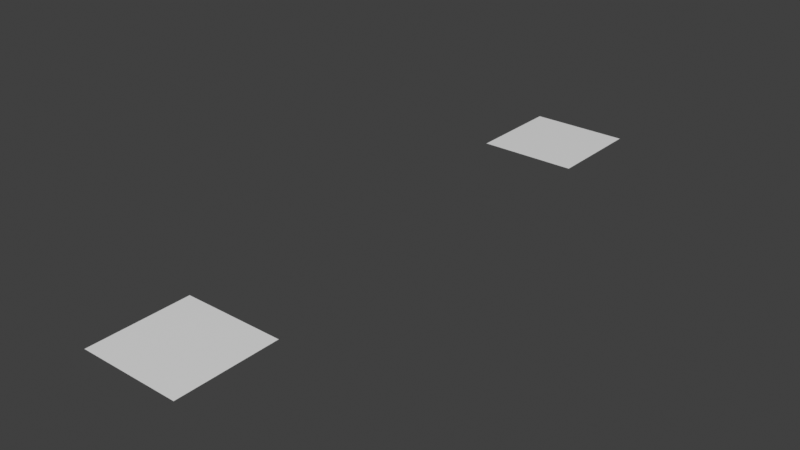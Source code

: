 # Source: ngons.blend  (saved by Blender 4.0.13; exported with 4.5.12 LTS)
import bpy
from mathutils import Matrix  # noqa: F401  (used for matrix-valued properties, if any)

bpy.ops.wm.read_factory_settings(use_empty=True)
scene = bpy.context.scene
scene.name = 'Scene'

# ---- collections
col_collection = bpy.data.collections.new('Collection'); scene.collection.children.link(col_collection)

# ---- materials (node trees are filled in below, after node groups)
mat_material = bpy.data.materials.new('Material')
mat_material.alpha_threshold = 0.0
mat_material.use_transparent_shadow = False
mat_material.roughness = 0.5
mat_material.line_color = (0.0, 0.0, 0.0, 1.0)

# ---- node groups
ng_geometry_nodes = bpy.data.node_groups.new('Geometry Nodes', 'GeometryNodeTree')
_s = ng_geometry_nodes.interface.new_socket(name='Geometry', in_out='OUTPUT', socket_type='NodeSocketGeometry')
_s = ng_geometry_nodes.interface.new_socket(name='Geometry', in_out='INPUT', socket_type='NodeSocketGeometry')
ng_geometry_nodes.is_modifier = True
_N = ng_geometry_nodes.nodes; _L = ng_geometry_nodes.links
n0 = _N.new('NodeGroupOutput'); n0.name = 'Group Output'; n0.location = (40, 40)
n1 = _N.new('NodeGroupInput'); n1.name = 'Group Input'; n1.location = (-400, 80)
n2 = _N.new('GeometryNodeSplitEdges'); n2.name = 'Split Edges'; n2.location = (-160, 40)
n3 = _N.new('GeometryNodeInputNamedAttribute'); n3.name = 'Named Attribute'; n3.location = (-398, -24)
n3.data_type = 'BOOLEAN'
n3.inputs[0].default_value = 'sharp_edge'
_L.new(n2.outputs[0], n0.inputs[0])
_L.new(n1.outputs[0], n2.inputs[0])
_L.new(n3.outputs[0], n2.inputs[1])
n0.is_active_output = True

# ---- material node trees
mat_material.use_nodes = True; mat_material.node_tree.nodes.clear()
_N = mat_material.node_tree.nodes; _L = mat_material.node_tree.links
n0 = _N.new('ShaderNodeOutputMaterial'); n0.name = 'Material Output'; n0.location = (300, 300)
n1 = _N.new('ShaderNodeBsdfPrincipled'); n1.name = 'Principled BSDF'; n1.location = (10, 300)
n1.distribution = 'GGX'
n1.subsurface_method = 'RANDOM_WALK_SKIN'
n1.inputs[3].default_value = 1.45
n1.inputs[27].default_value = (0.0, 0.0, 0.0, 1.0)
n1.inputs[28].default_value = 1.0
_L.new(n1.outputs[0], n0.inputs[0])
n0.is_active_output = True

# ---- world
world_world = bpy.data.worlds.new('World'); scene.world = world_world
world_world.use_nodes = True; world_world.node_tree.nodes.clear()
_N = world_world.node_tree.nodes; _L = world_world.node_tree.links
n0 = _N.new('ShaderNodeOutputWorld'); n0.name = 'World Output'; n0.location = (300, 300)
n1 = _N.new('ShaderNodeBackground'); n1.name = 'Background'; n1.location = (10, 300)
n1.inputs[0].default_value = (0.05088, 0.05088, 0.05088, 1.0)
_L.new(n1.outputs[0], n0.inputs[0])
n0.is_active_output = True
world_world.color = (0.05088, 0.05088, 0.05088)
world_world.use_sun_shadow = False
world_world.sun_shadow_jitter_overblur = 0.0

# ---- meshes
me_cube = bpy.data.meshes.new('Cube')
me_cube.from_pydata([(0.4723, -0.4857, 0.01352), (-0.5277, -0.4857, 0.01352), (-0.5277, 0.5143, 0.01352), (0.7223, 1.014, 0.01352), (-1.028, -0.4857, 0.01352), (0.4723, -0.9857, 0.01352), (0.9723, 0.5143, 0.01352), (-0.5277, 1.014, 0.01352), (0.4723, 1.014, 0.01352), (0.9723, -0.4857, 0.01352), (-0.5277, -0.9857, 0.01352), (-1.028, 0.5143, 0.01352), (-0.0277, 0.5143, 0.01352), (-0.0277, -0.4857, 0.01352), (-0.5277, 0.01426, 0.01352), (0.4723, 0.01426, 0.01352), (-0.0277, 0.01426, 0.01352), (-1.028, 0.01426, 0.01352), (-0.0277, -0.9857, 0.01352), (0.9723, 0.01426, 0.01352), (-0.0277, 1.014, 0.01352), (0.9723, 1.014, 0.01352), (-1.028, 1.014, 0.01352), (0.9723, -0.9857, 0.01352), (-1.028, -0.9857, 0.01352), (0.2223, 1.014, 0.01352), (0.3473, 1.014, 0.01352), (0.8473, 1.014, 0.01352), (0.5973, 1.014, 0.01352), (0.0973, 1.014, 0.01352), (0.2848, 1.014, 0.01352), (0.7848, 1.014, 0.01352), (0.4098, 1.014, 0.01352), (0.5348, 1.014, 0.01352), (0.1598, 1.014, 0.01352), (0.6598, 1.014, 0.01352), (0.0348, 1.014, 0.01352), (0.9098, 1.014, 0.01352), (0.191, 1.014, 0.01352), (0.2535, 1.014, 0.01352), (0.566, 1.014, 0.01352), (0.441, 1.014, 0.01352), (0.816, 1.014, 0.01352), (0.7535, 1.014, 0.01352), (0.316, 1.014, 0.01352), (0.3785, 1.014, 0.01352), (0.5035, 1.014, 0.01352), (0.1285, 1.014, 0.01352), (0.6285, 1.014, 0.01352), (0.003547, 1.014, 0.01352), (0.8785, 1.014, 0.01352), (0.691, 1.014, 0.01352), (0.06605, 1.014, 0.01352), (0.941, 1.014, 0.01352), (0.1754, 1.014, 0.01352), (0.2379, 1.014, 0.01352), (0.5504, 1.014, 0.01352), (0.4254, 1.014, 0.01352), (0.8004, 1.014, 0.01352), (0.7379, 1.014, 0.01352), (0.3004, 1.014, 0.01352), (0.3629, 1.014, 0.01352), (0.4879, 1.014, 0.01352), (0.1129, 1.014, 0.01352), (0.6129, 1.014, 0.01352), (-0.01208, 1.014, 0.01352), (0.8629, 1.014, 0.01352), (0.6754, 1.014, 0.01352), (0.05042, 1.014, 0.01352), (0.9254, 1.014, 0.01352), (0.2067, 1.014, 0.01352), (0.2692, 1.014, 0.01352), (0.5817, 1.014, 0.01352), (0.4567, 1.014, 0.01352), (0.8317, 1.014, 0.01352), (0.7692, 1.014, 0.01352), (0.3317, 1.014, 0.01352), (0.3942, 1.014, 0.01352), (0.5192, 1.014, 0.01352), (0.1442, 1.014, 0.01352), (0.6442, 1.014, 0.01352), (0.01917, 1.014, 0.01352), (0.8942, 1.014, 0.01352), (0.7067, 1.014, 0.01352), (0.08167, 1.014, 0.01352), (0.9567, 1.014, 0.01352), (-0.2777, -0.2357, 0.01352), (-0.2777, 0.01426, 0.01352), (-0.4027, 0.01426, 0.01352), (-0.0277, -0.2357, 0.01352), (-0.4027, -0.1107, 0.01352), (-0.1527, 0.01426, 0.01352), (-0.2777, -0.1107, 0.01352), (-0.0902, -0.4232, 0.01352), (-0.4652, 0.01426, 0.01352), (-0.0277, -0.1107, 0.01352), (-0.3402, -0.1732, 0.01352), (-0.2152, 0.01426, 0.01352), (-0.2777, -0.1732, 0.01352), (-0.2152, -0.2982, 0.01352), (-0.3402, 0.01426, 0.01352), (-0.0277, -0.3607, 0.01352), (-0.4652, -0.04824, 0.01352), (-0.0902, 0.01426, 0.01352), (-0.2777, -0.04824, 0.01352), (-0.2152, -0.142, 0.01352), (-0.1527, -0.07949, 0.01352), (-0.4027, -0.04824, 0.01352), (-0.3402, -0.1107, 0.01352), (-0.3402, -0.04824, 0.01352), (-0.0902, -0.09511, 0.01352), (-0.0902, -0.3139, 0.01352), (-0.2152, -0.2201, 0.01352), (-0.2152, -0.06386, 0.01352)], [], [(12, 20, 7), (86, 98, 96), (9, 19, 15), (15, 19, 6, 21, 85, 53, 69, 37, 82, 50, 66, 27, 74, 42, 58, 31, 75, 43, 59, 3, 83, 51, 67, 35, 80, 48, 64, 28, 72, 40, 56, 33, 78, 46, 62, 8, 73, 41, 57, 32, 77, 45, 61, 26, 76, 44, 60, 30, 71, 39, 55, 25, 70, 38, 54, 34, 79, 47, 63, 29, 84, 52, 68, 36, 81, 49, 65, 20, 12, 16), (2, 7, 11), (14, 2, 11), (16, 12, 2), (1, 14, 17), (4, 10, 17), (13, 93, 99, 86, 96, 90, 102, 14, 1, 10, 18), (0, 13, 23), (23, 9, 0), (10, 1, 17), (5, 13, 18), (10, 4, 24), (16, 2, 14, 94, 88, 100, 87, 97, 91, 103), (14, 11, 17), (13, 5, 23), (7, 22, 11), (9, 15, 0), (12, 7, 2), (16, 95, 89, 101, 13, 0, 15), (113, 97, 87, 104), (112, 105, 92, 98), (101, 89, 105, 112, 111), (110, 103, 91, 106), (90, 107, 102), (90, 108, 107), (92, 104, 109), (109, 100, 88), (109, 104, 100), (104, 87, 100), (107, 109, 88), (107, 108, 109), (108, 92, 109), (102, 94, 14), (102, 107, 94), (107, 88, 94), (106, 113, 105, 89, 95, 110), (111, 112, 99, 93), (95, 16, 103, 110), (13, 101, 111, 93), (99, 112, 98, 86), (105, 113, 104, 92), (106, 91, 97, 113), (96, 108, 90), (96, 98, 108), (98, 92, 108)])
_k = set([(0, 9), (0, 13), (2, 7), (2, 16), (13, 101), (16, 95), (89, 95), (89, 101)])
me_cube.attributes.new('sharp_edge', 'BOOLEAN', 'EDGE').data.foreach_set('value', [ (min(e.vertices), max(e.vertices)) in _k for e in me_cube.edges])
_uv = me_cube.uv_layers.new(name='UVMap')
_uv.uv.foreach_set('vector', [0.5, 0.75, 0.5, 1.0, 0.25, 1.0, 0.375, 0.375, 0.375, 0.4062, 0.3438, 0.4062, 1.0, 0.25, 1.0, 0.5, 0.75, 0.5, 0.75, 0.5, 1.0, 0.5, 1.0, 0.75, 1.0, 1.0, 0.9922, 1.0, 0.9844, 1.0, 0.9766, 1.0, 0.9688, 1.0, 0.9609, 1.0, 0.9531, 1.0, 0.9453, 1.0, 0.9375, 1.0, 0.9297, 1.0, 0.9219, 1.0, 0.9141, 1.0, 0.9062, 1.0, 0.8984, 1.0, 0.8906, 1.0, 0.8828, 1.0, 0.875, 1.0, 0.8672, 1.0, 0.8594, 1.0, 0.8516, 1.0, 0.8438, 1.0, 0.8359, 1.0, 0.8281, 1.0, 0.8203, 1.0, 0.8125, 1.0, 0.8047, 1.0, 0.7969, 1.0, 0.7891, 1.0, 0.7812, 1.0, 0.7734, 1.0, 0.7656, 1.0, 0.7578, 1.0, 0.75, 1.0, 0.7422, 1.0, 0.7344, 1.0, 0.7266, 1.0, 0.7188, 1.0, 0.7109, 1.0, 0.7031, 1.0, 0.6953, 1.0, 0.6875, 1.0, 0.6797, 1.0, 0.6719, 1.0, 0.6641, 1.0, 0.6562, 1.0, 0.6484, 1.0, 0.6406, 1.0, 0.6328, 1.0, 0.625, 1.0, 0.6172, 1.0, 0.6094, 1.0, 0.6016, 1.0, 0.5938, 1.0, 0.5859, 1.0, 0.5781, 1.0, 0.5703, 1.0, 0.5625, 1.0, 0.5547, 1.0, 0.5469, 1.0, 0.5391, 1.0, 0.5312, 1.0, 0.5234, 1.0, 0.5156, 1.0, 0.5078, 1.0, 0.5, 1.0, 0.5, 0.75, 0.5, 0.5, 0.25, 0.75, 0.25, 1.0, 0.0, 0.75, 0.25, 0.5, 0.25, 0.75, 0.0, 0.75, 0.5, 0.5, 0.5, 0.75, 0.25, 0.75, 0.25, 0.25, 0.25, 0.5, 0.0, 0.5, 0.0, 0.25, 0.25, 0.0, 0.0, 0.5, 0.5, 0.25, 0.4688, 0.2812, 0.4062, 0.3438, 0.375, 0.375, 0.3438, 0.4062, 0.3125, 0.4375, 0.2812, 0.4688, 0.25, 0.5, 0.25, 0.25, 0.25, 0.0, 0.5, 0.0, 0.75, 0.25, 0.5, 0.25, 1.0, 0.0, 1.0, 0.0, 1.0, 0.25, 0.75, 0.25, 0.25, 0.0, 0.25, 0.25, 0.0, 0.5, 0.75, 0.0, 0.5, 0.25, 0.5, 0.0, 0.25, 0.0, 0.0, 0.25, 0.0, 0.0, 0.5, 0.5, 0.25, 0.75, 0.25, 0.5, 0.2812, 0.5, 0.3125, 0.5, 0.3438, 0.5, 0.375, 0.5, 0.4062, 0.5, 0.4375, 0.5, 0.4688, 0.5, 0.25, 0.5, 0.0, 0.75, 0.0, 0.5, 0.5, 0.25, 0.75, 0.0, 1.0, 0.0, 0.25, 1.0, 0.0, 1.0, 0.0, 0.75, 1.0, 0.25, 0.75, 0.5, 0.75, 0.25, 0.5, 0.75, 0.25, 1.0, 0.25, 0.75, 0.5, 0.5, 0.5, 0.4375, 0.5, 0.375, 0.5, 0.3125, 0.5, 0.25, 0.75, 0.25, 0.75, 0.5, 0.4062, 0.4609, 0.4062, 0.5, 0.375, 0.5, 0.375, 0.4688, 0.4062, 0.3828, 0.4062, 0.4219, 0.375, 0.4375, 0.375, 0.4062, 0.5, 0.3125, 0.5, 0.375, 0.4062, 0.4219, 0.4062, 0.3828, 0.4688, 0.3359, 0.4688, 0.4453, 0.4688, 0.5, 0.4375, 0.5, 0.4375, 0.4531, 0.3125, 0.4375, 0.3125, 0.4688, 0.2812, 0.4688, 0.3125, 0.4375, 0.3438, 0.4375, 0.3125, 0.4688, 0.375, 0.4375, 0.375, 0.4688, 0.3438, 0.4688, 0.3438, 0.4688, 0.3438, 0.5, 0.3125, 0.5, 0.3438, 0.4688, 0.375, 0.4688, 0.3438, 0.5, 0.375, 0.4688, 0.375, 0.5, 0.3438, 0.5, 0.3125, 0.4688, 0.3438, 0.4688, 0.3125, 0.5, 0.3125, 0.4688, 0.3438, 0.4375, 0.3438, 0.4688, 0.3438, 0.4375, 0.375, 0.4375, 0.3438, 0.4688, 0.2812, 0.4688, 0.2812, 0.5, 0.25, 0.5, 0.2812, 0.4688, 0.3125, 0.4688, 0.2812, 0.5, 0.3125, 0.4688, 0.3125, 0.5, 0.2812, 0.5, 0.4375, 0.4531, 0.4062, 0.4609, 0.4062, 0.4219, 0.5, 0.375, 0.5, 0.4375, 0.4688, 0.4453, 0.4688, 0.3359, 0.4062, 0.3828, 0.4062, 0.3438, 0.4688, 0.2812, 0.5, 0.4375, 0.5, 0.5, 0.4688, 0.5, 0.4688, 0.4453, 0.5, 0.25, 0.5, 0.3125, 0.4688, 0.3359, 0.4688, 0.2812, 0.4062, 0.3438, 0.4062, 0.3828, 0.375, 0.4062, 0.375, 0.375, 0.4062, 0.4219, 0.4062, 0.4609, 0.375, 0.4688, 0.375, 0.4375, 0.4375, 0.4531, 0.4375, 0.5, 0.4062, 0.5, 0.4062, 0.4609, 0.3438, 0.4062, 0.3438, 0.4375, 0.3125, 0.4375, 0.3438, 0.4062, 0.375, 0.4062, 0.3438, 0.4375, 0.375, 0.4062, 0.375, 0.4375, 0.3438, 0.4375])
me_cube.materials.append(mat_material)
me_cube.use_mirror_vertex_groups = False
me_cube.update()
me_cube_002 = bpy.data.meshes.new('Cube.002')
me_cube_002.from_pydata([(0.4723, -0.4857, 0.01352), (-0.5277, -0.4857, 0.01352), (-0.5277, 0.5143, 0.01352), (0.7223, 1.014, 0.01352), (-1.028, -0.4857, 0.01352), (0.4723, -0.9857, 0.01352), (0.9723, 0.5143, 0.01352), (-0.5277, 1.014, 0.01352), (0.4723, 1.014, 0.01352), (0.9723, -0.4857, 0.01352), (-0.5277, -0.9857, 0.01352), (-1.028, 0.5143, 0.01352), (-0.0277, 0.5143, 0.01352), (-0.0277, -0.4857, 0.01352), (-0.5277, 0.01426, 0.01352), (0.4723, 0.01426, 0.01352), (-0.0277, 0.01426, 0.01352), (-1.028, 0.01426, 0.01352), (-0.0277, -0.9857, 0.01352), (0.9723, 0.01426, 0.01352), (-0.0277, 1.014, 0.01352), (0.9723, 1.014, 0.01352), (-1.028, 1.014, 0.01352), (0.9723, -0.9857, 0.01352), (-1.028, -0.9857, 0.01352), (0.2223, 1.014, 0.01352), (0.3473, 1.014, 0.01352), (0.8473, 1.014, 0.01352), (0.5973, 1.014, 0.01352), (0.0973, 1.014, 0.01352), (0.2848, 1.014, 0.01352), (0.7848, 1.014, 0.01352), (0.4098, 1.014, 0.01352), (0.5348, 1.014, 0.01352), (0.1598, 1.014, 0.01352), (0.6598, 1.014, 0.01352), (0.0348, 1.014, 0.01352), (0.9098, 1.014, 0.01352), (0.191, 1.014, 0.01352), (0.2535, 1.014, 0.01352), (0.566, 1.014, 0.01352), (0.441, 1.014, 0.01352), (0.816, 1.014, 0.01352), (0.7535, 1.014, 0.01352), (0.316, 1.014, 0.01352), (0.3785, 1.014, 0.01352), (0.5035, 1.014, 0.01352), (0.1285, 1.014, 0.01352), (0.6285, 1.014, 0.01352), (0.003547, 1.014, 0.01352), (0.8785, 1.014, 0.01352), (0.691, 1.014, 0.01352), (0.06605, 1.014, 0.01352), (0.941, 1.014, 0.01352), (0.1754, 1.014, 0.01352), (0.2379, 1.014, 0.01352), (0.5504, 1.014, 0.01352), (0.4254, 1.014, 0.01352), (0.8004, 1.014, 0.01352), (0.7379, 1.014, 0.01352), (0.3004, 1.014, 0.01352), (0.3629, 1.014, 0.01352), (0.4879, 1.014, 0.01352), (0.1129, 1.014, 0.01352), (0.6129, 1.014, 0.01352), (-0.01208, 1.014, 0.01352), (0.8629, 1.014, 0.01352), (0.6754, 1.014, 0.01352), (0.05042, 1.014, 0.01352), (0.9254, 1.014, 0.01352), (0.2067, 1.014, 0.01352), (0.2692, 1.014, 0.01352), (0.5817, 1.014, 0.01352), (0.4567, 1.014, 0.01352), (0.8317, 1.014, 0.01352), (0.7692, 1.014, 0.01352), (0.3317, 1.014, 0.01352), (0.3942, 1.014, 0.01352), (0.5192, 1.014, 0.01352), (0.1442, 1.014, 0.01352), (0.6442, 1.014, 0.01352), (0.01917, 1.014, 0.01352), (0.8942, 1.014, 0.01352), (0.7067, 1.014, 0.01352), (0.08167, 1.014, 0.01352), (0.9567, 1.014, 0.01352), (-0.2777, -0.2357, 0.01352), (-0.2777, 0.01426, 0.01352), (-0.4027, 0.01426, 0.01352), (-0.0277, -0.2357, 0.01352), (-0.4027, -0.1107, 0.01352), (-0.1527, 0.01426, 0.01352), (-0.2777, -0.1107, 0.01352), (-0.0902, -0.4232, 0.01352), (-0.4652, 0.01426, 0.01352), (-0.0277, -0.1107, 0.01352), (-0.3402, -0.1732, 0.01352), (-0.2152, 0.01426, 0.01352), (-0.2777, -0.1732, 0.01352), (-0.2152, -0.2982, 0.01352), (-0.3402, 0.01426, 0.01352), (-0.0277, -0.3607, 0.01352), (-0.4652, -0.04824, 0.01352), (-0.0902, 0.01426, 0.01352), (-0.2777, -0.04824, 0.01352), (-0.2152, -0.142, 0.01352), (-0.1527, -0.07949, 0.01352), (-0.4027, -0.04824, 0.01352), (-0.3402, -0.1107, 0.01352), (-0.3402, -0.04824, 0.01352), (-0.0902, -0.09511, 0.01352), (-0.0902, -0.3139, 0.01352), (-0.2152, -0.2201, 0.01352), (-0.2152, -0.06386, 0.01352), (0.4723, -0.4857, 0.01352), (-0.5277, 0.5143, 0.01352), (-0.5277, 1.014, 0.01352), (0.9723, -0.4857, 0.01352), (-0.0277, -0.4857, 0.01352), (-0.0277, 0.01426, 0.01352), (-0.0277, -0.2357, 0.01352), (-0.0277, -0.1107, 0.01352), (-0.0277, -0.3607, 0.01352)], [], [(12, 20, 116), (86, 98, 96), (117, 19, 15), (15, 19, 6, 21, 85, 53, 69, 37, 82, 50, 66, 27, 74, 42, 58, 31, 75, 43, 59, 3, 83, 51, 67, 35, 80, 48, 64, 28, 72, 40, 56, 33, 78, 46, 62, 8, 73, 41, 57, 32, 77, 45, 61, 26, 76, 44, 60, 30, 71, 39, 55, 25, 70, 38, 54, 34, 79, 47, 63, 29, 84, 52, 68, 36, 81, 49, 65, 20, 12, 119), (115, 7, 11), (14, 115, 11), (119, 12, 2), (1, 14, 17), (4, 10, 17), (118, 93, 99, 86, 96, 90, 102, 14, 1, 10, 18), (114, 118, 23), (23, 9, 114), (10, 1, 17), (5, 118, 18), (10, 4, 24), (16, 115, 14, 94, 88, 100, 87, 97, 91, 103), (14, 11, 17), (118, 5, 23), (7, 22, 11), (117, 15, 0), (12, 116, 2), (119, 121, 120, 122, 13, 0, 15), (113, 97, 87, 104), (112, 105, 92, 98), (101, 89, 105, 112, 111), (110, 103, 91, 106), (90, 107, 102), (90, 108, 107), (92, 104, 109), (109, 100, 88), (109, 104, 100), (104, 87, 100), (107, 109, 88), (107, 108, 109), (108, 92, 109), (102, 94, 14), (102, 107, 94), (107, 88, 94), (106, 113, 105, 89, 95, 110), (111, 112, 99, 93), (95, 16, 103, 110), (118, 101, 111, 93), (99, 112, 98, 86), (105, 113, 104, 92), (106, 91, 97, 113), (96, 108, 90), (96, 98, 108), (98, 92, 108)])
_k = set([(0, 13), (0, 117), (2, 116), (2, 119), (7, 115), (9, 114), (13, 122), (16, 95), (16, 115), (89, 95), (89, 101), (101, 118), (114, 118), (119, 121), (120, 121), (120, 122)])
me_cube_002.attributes.new('sharp_edge', 'BOOLEAN', 'EDGE').data.foreach_set('value', [ (min(e.vertices), max(e.vertices)) in _k for e in me_cube_002.edges])
_uv = me_cube_002.uv_layers.new(name='UVMap')
_uv.uv.foreach_set('vector', [0.5, 0.75, 0.5, 1.0, 0.25, 1.0, 0.375, 0.375, 0.375, 0.4062, 0.3438, 0.4062, 1.0, 0.25, 1.0, 0.5, 0.75, 0.5, 0.75, 0.5, 1.0, 0.5, 1.0, 0.75, 1.0, 1.0, 0.9922, 1.0, 0.9844, 1.0, 0.9766, 1.0, 0.9688, 1.0, 0.9609, 1.0, 0.9531, 1.0, 0.9453, 1.0, 0.9375, 1.0, 0.9297, 1.0, 0.9219, 1.0, 0.9141, 1.0, 0.9062, 1.0, 0.8984, 1.0, 0.8906, 1.0, 0.8828, 1.0, 0.875, 1.0, 0.8672, 1.0, 0.8594, 1.0, 0.8516, 1.0, 0.8438, 1.0, 0.8359, 1.0, 0.8281, 1.0, 0.8203, 1.0, 0.8125, 1.0, 0.8047, 1.0, 0.7969, 1.0, 0.7891, 1.0, 0.7812, 1.0, 0.7734, 1.0, 0.7656, 1.0, 0.7578, 1.0, 0.75, 1.0, 0.7422, 1.0, 0.7344, 1.0, 0.7266, 1.0, 0.7188, 1.0, 0.7109, 1.0, 0.7031, 1.0, 0.6953, 1.0, 0.6875, 1.0, 0.6797, 1.0, 0.6719, 1.0, 0.6641, 1.0, 0.6562, 1.0, 0.6484, 1.0, 0.6406, 1.0, 0.6328, 1.0, 0.625, 1.0, 0.6172, 1.0, 0.6094, 1.0, 0.6016, 1.0, 0.5938, 1.0, 0.5859, 1.0, 0.5781, 1.0, 0.5703, 1.0, 0.5625, 1.0, 0.5547, 1.0, 0.5469, 1.0, 0.5391, 1.0, 0.5312, 1.0, 0.5234, 1.0, 0.5156, 1.0, 0.5078, 1.0, 0.5, 1.0, 0.5, 0.75, 0.5, 0.5, 0.25, 0.75, 0.25, 1.0, 0.0, 0.75, 0.25, 0.5, 0.25, 0.75, 0.0, 0.75, 0.5, 0.5, 0.5, 0.75, 0.25, 0.75, 0.25, 0.25, 0.25, 0.5, 0.0, 0.5, 0.0, 0.25, 0.25, 0.0, 0.0, 0.5, 0.5, 0.25, 0.4688, 0.2812, 0.4062, 0.3438, 0.375, 0.375, 0.3438, 0.4062, 0.3125, 0.4375, 0.2812, 0.4688, 0.25, 0.5, 0.25, 0.25, 0.25, 0.0, 0.5, 0.0, 0.75, 0.25, 0.5, 0.25, 1.0, 0.0, 1.0, 0.0, 1.0, 0.25, 0.75, 0.25, 0.25, 0.0, 0.25, 0.25, 0.0, 0.5, 0.75, 0.0, 0.5, 0.25, 0.5, 0.0, 0.25, 0.0, 0.0, 0.25, 0.0, 0.0, 0.5, 0.5, 0.25, 0.75, 0.25, 0.5, 0.2812, 0.5, 0.3125, 0.5, 0.3438, 0.5, 0.375, 0.5, 0.4062, 0.5, 0.4375, 0.5, 0.4688, 0.5, 0.25, 0.5, 0.0, 0.75, 0.0, 0.5, 0.5, 0.25, 0.75, 0.0, 1.0, 0.0, 0.25, 1.0, 0.0, 1.0, 0.0, 0.75, 1.0, 0.25, 0.75, 0.5, 0.75, 0.25, 0.5, 0.75, 0.25, 1.0, 0.25, 0.75, 0.5, 0.5, 0.5, 0.4375, 0.5, 0.375, 0.5, 0.3125, 0.5, 0.25, 0.75, 0.25, 0.75, 0.5, 0.4062, 0.4609, 0.4062, 0.5, 0.375, 0.5, 0.375, 0.4688, 0.4062, 0.3828, 0.4062, 0.4219, 0.375, 0.4375, 0.375, 0.4062, 0.5, 0.3125, 0.5, 0.375, 0.4062, 0.4219, 0.4062, 0.3828, 0.4688, 0.3359, 0.4688, 0.4453, 0.4688, 0.5, 0.4375, 0.5, 0.4375, 0.4531, 0.3125, 0.4375, 0.3125, 0.4688, 0.2812, 0.4688, 0.3125, 0.4375, 0.3438, 0.4375, 0.3125, 0.4688, 0.375, 0.4375, 0.375, 0.4688, 0.3438, 0.4688, 0.3438, 0.4688, 0.3438, 0.5, 0.3125, 0.5, 0.3438, 0.4688, 0.375, 0.4688, 0.3438, 0.5, 0.375, 0.4688, 0.375, 0.5, 0.3438, 0.5, 0.3125, 0.4688, 0.3438, 0.4688, 0.3125, 0.5, 0.3125, 0.4688, 0.3438, 0.4375, 0.3438, 0.4688, 0.3438, 0.4375, 0.375, 0.4375, 0.3438, 0.4688, 0.2812, 0.4688, 0.2812, 0.5, 0.25, 0.5, 0.2812, 0.4688, 0.3125, 0.4688, 0.2812, 0.5, 0.3125, 0.4688, 0.3125, 0.5, 0.2812, 0.5, 0.4375, 0.4531, 0.4062, 0.4609, 0.4062, 0.4219, 0.5, 0.375, 0.5, 0.4375, 0.4688, 0.4453, 0.4688, 0.3359, 0.4062, 0.3828, 0.4062, 0.3438, 0.4688, 0.2812, 0.5, 0.4375, 0.5, 0.5, 0.4688, 0.5, 0.4688, 0.4453, 0.5, 0.25, 0.5, 0.3125, 0.4688, 0.3359, 0.4688, 0.2812, 0.4062, 0.3438, 0.4062, 0.3828, 0.375, 0.4062, 0.375, 0.375, 0.4062, 0.4219, 0.4062, 0.4609, 0.375, 0.4688, 0.375, 0.4375, 0.4375, 0.4531, 0.4375, 0.5, 0.4062, 0.5, 0.4062, 0.4609, 0.3438, 0.4062, 0.3438, 0.4375, 0.3125, 0.4375, 0.3438, 0.4062, 0.375, 0.4062, 0.3438, 0.4375, 0.375, 0.4062, 0.375, 0.4375, 0.3438, 0.4375])
me_cube_002.materials.append(mat_material)
me_cube_002.use_mirror_vertex_groups = False
me_cube_002.update()

# ---- objects
ob_test_object = bpy.data.objects.new('test_object', me_cube)
ob_expected_object = bpy.data.objects.new('expected_object', me_cube_002)

# ---- transforms, parenting, visibility, modifiers, constraints
ob_test_object.location = (0.0277, -0.01426, -0.01352)
ob_test_object.lock_rotations_4d = False
ob_test_object.empty_display_type = 'ARROWS'
ob_test_object.lineart.crease_threshold = 0.0
_m = ob_test_object.modifiers.new('GeometryNodes', 'NODES')
_m.node_group = ng_geometry_nodes
ob_expected_object.location = (0.0277, 9.986, -0.01352)
ob_expected_object.lock_rotations_4d = False
ob_expected_object.empty_display_type = 'ARROWS'
ob_expected_object.lineart.crease_threshold = 0.0

# ---- collection membership
col_collection.objects.link(ob_test_object)
col_collection.objects.link(ob_expected_object)

# ---- scene / render settings (as saved in the file)
scene.frame_start = 1; scene.frame_end = 250; scene.frame_set(1)
scene.render.engine = 'BLENDER_EEVEE_NEXT'
scene.cycles.sampling_pattern = 'TABULATED_SOBOL'
scene.view_settings.view_transform = 'Standard'
bpy.context.view_layer.update()

# ---- added for rendering (the .blend has no active camera and no usable light): camera, sun
cam_auto = bpy.data.cameras.new('AutoCamera')
cam_auto.lens = 50.0
cam_auto.sensor_width = 36.0
cam_auto.clip_end = 1000.0
ob_auto_camera = bpy.data.objects.new('AutoCamera', cam_auto)
scene.collection.objects.link(ob_auto_camera)
ob_auto_camera.location = (11.2558, -8.50701, 9.00467)
ob_auto_camera.rotation_euler = (1.09748, -7.21219e-08, 0.694738)
scene.camera = ob_auto_camera
light_auto_sun = bpy.data.lights.new('AutoSun', 'SUN')
light_auto_sun.energy = 3.0
light_auto_sun.angle = 0.0523599
ob_auto_sun = bpy.data.objects.new('AutoSun', light_auto_sun)
scene.collection.objects.link(ob_auto_sun)
ob_auto_sun.rotation_euler = (0.872665, 0.174533, 0.523599)
bpy.context.view_layer.update()
